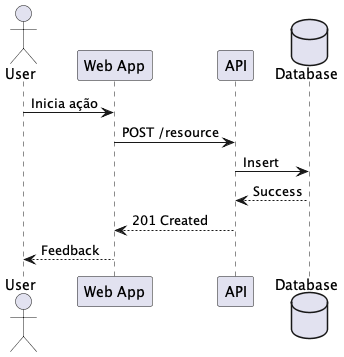

The diagram above was rendered by PlantUML. Its source (embedded in the PNG):
@startuml
actor User
participant "Web App" as Web
participant "API" as API
database "Database" as DB

User -> Web: Inicia ação
Web -> API: POST /resource
API -> DB: Insert
DB --> API: Success
API --> Web: 201 Created
Web --> User: Feedback
@enduml